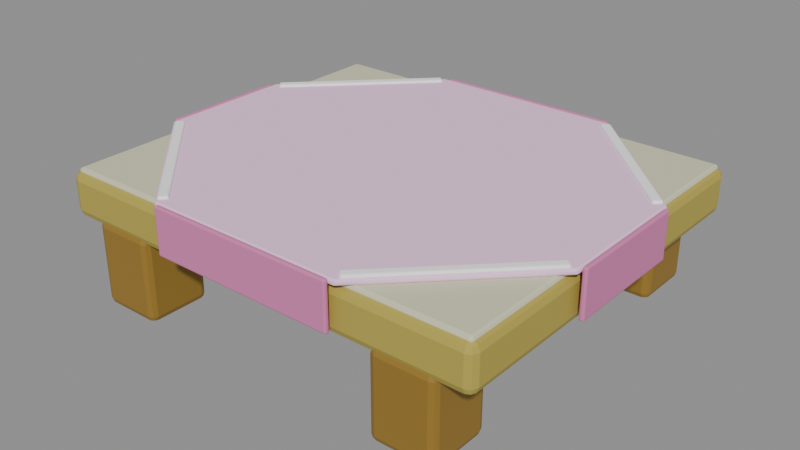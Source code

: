 # Source: table.blend  (saved by Blender 5.3.31; exported with 4.5.12 LTS)
import bpy
from mathutils import Matrix  # noqa: F401  (used for matrix-valued properties, if any)

bpy.ops.wm.read_factory_settings(use_empty=True)
scene = bpy.context.scene
scene.name = 'table'

# ---- materials (node trees are filled in below, after node groups)
mat_wooddark = bpy.data.materials.new('WoodDark')
mat_wooddark.diffuse_color = (0.2961, 0.1714, 0.02217, 1.0)
mat_wood = bpy.data.materials.new('Wood')
mat_wood.diffuse_color = (0.4621, 0.3763, 0.06848, 1.0)
mat_tabletop = bpy.data.materials.new('TableTop')
mat_tabletop.diffuse_color = (0.6724, 0.6724, 0.4621, 1.0)
mat_cloth = bpy.data.materials.new('Cloth')
mat_cloth.diffuse_color = (0.9301, 0.6172, 0.8632, 1.0)
mat_clothhem = bpy.data.materials.new('ClothHem')
mat_clothhem.diffuse_color = (0.6724, 0.1981, 0.4179, 1.0)
mat_clothpiping = bpy.data.materials.new('ClothPiping')
mat_clothpiping.diffuse_color = (1.0, 1.0, 1.0, 1.0)

# ---- material node trees
mat_wooddark.use_nodes = True; mat_wooddark.node_tree.nodes.clear()
_N = mat_wooddark.node_tree.nodes; _L = mat_wooddark.node_tree.links
n0 = _N.new('ShaderNodeBsdfPrincipled'); n0.name = 'Principled BSDF'; n0.location = (-200, 100)
n0.inputs[0].default_value = (0.2961, 0.1714, 0.02217, 1.0)
n0.inputs[2].default_value = 0.6
n0.inputs[10].default_value = 0.005
n1 = _N.new('ShaderNodeOutputMaterial'); n1.name = 'Material Output'; n1.location = (200, 100)
_L.new(n0.outputs[0], n1.inputs[0])
n1.is_active_output = True
mat_wood.use_nodes = True; mat_wood.node_tree.nodes.clear()
_N = mat_wood.node_tree.nodes; _L = mat_wood.node_tree.links
n0 = _N.new('ShaderNodeBsdfPrincipled'); n0.name = 'Principled BSDF'; n0.location = (-200, 100)
n0.inputs[0].default_value = (0.4621, 0.3763, 0.06848, 1.0)
n0.inputs[2].default_value = 0.6
n0.inputs[10].default_value = 0.005
n1 = _N.new('ShaderNodeOutputMaterial'); n1.name = 'Material Output'; n1.location = (200, 100)
_L.new(n0.outputs[0], n1.inputs[0])
n1.is_active_output = True
mat_tabletop.use_nodes = True; mat_tabletop.node_tree.nodes.clear()
_N = mat_tabletop.node_tree.nodes; _L = mat_tabletop.node_tree.links
n0 = _N.new('ShaderNodeBsdfPrincipled'); n0.name = 'Principled BSDF'; n0.location = (-200, 100)
n0.inputs[0].default_value = (0.6724, 0.6724, 0.4621, 1.0)
n0.inputs[10].default_value = 0.005
n1 = _N.new('ShaderNodeOutputMaterial'); n1.name = 'Material Output'; n1.location = (200, 100)
_L.new(n0.outputs[0], n1.inputs[0])
n1.is_active_output = True
mat_cloth.use_nodes = True; mat_cloth.node_tree.nodes.clear()
_N = mat_cloth.node_tree.nodes; _L = mat_cloth.node_tree.links
n0 = _N.new('ShaderNodeBsdfPrincipled'); n0.name = 'Principled BSDF'; n0.location = (-200, 100)
n0.inputs[0].default_value = (0.9301, 0.6172, 0.8632, 1.0)
n0.inputs[2].default_value = 0.9
n0.inputs[10].default_value = 0.005
n1 = _N.new('ShaderNodeOutputMaterial'); n1.name = 'Material Output'; n1.location = (200, 100)
_L.new(n0.outputs[0], n1.inputs[0])
n1.is_active_output = True
mat_clothhem.use_nodes = True; mat_clothhem.node_tree.nodes.clear()
_N = mat_clothhem.node_tree.nodes; _L = mat_clothhem.node_tree.links
n0 = _N.new('ShaderNodeBsdfPrincipled'); n0.name = 'Principled BSDF'; n0.location = (-200, 100)
n0.inputs[0].default_value = (0.6724, 0.1981, 0.4179, 1.0)
n0.inputs[2].default_value = 0.9
n0.inputs[10].default_value = 0.005
n1 = _N.new('ShaderNodeOutputMaterial'); n1.name = 'Material Output'; n1.location = (200, 100)
_L.new(n0.outputs[0], n1.inputs[0])
n1.is_active_output = True
mat_clothpiping.use_nodes = True; mat_clothpiping.node_tree.nodes.clear()
_N = mat_clothpiping.node_tree.nodes; _L = mat_clothpiping.node_tree.links
n0 = _N.new('ShaderNodeBsdfPrincipled'); n0.name = 'Principled BSDF'; n0.location = (-200, 100)
n0.inputs[0].default_value = (1.0, 1.0, 1.0, 1.0)
n0.inputs[2].default_value = 0.8
n0.inputs[10].default_value = 0.005
n1 = _N.new('ShaderNodeOutputMaterial'); n1.name = 'Material Output'; n1.location = (200, 100)
_L.new(n0.outputs[0], n1.inputs[0])
n1.is_active_output = True

# ---- meshes
me_leg_lf = bpy.data.meshes.new('Leg_LF')
me_leg_lf.from_pydata([(-0.75, -0.75, 0.0), (-0.75, -0.75, 0.3375), (-0.75, -0.5, 0.0), (-0.75, -0.5, 0.3375), (-0.5, -0.75, 0.0), (-0.5, -0.75, 0.3375), (-0.5, -0.5, 0.0), (-0.5, -0.5, 0.3375)], [], [(0, 1, 3, 2), (2, 3, 7, 6), (6, 7, 5, 4), (4, 5, 1, 0), (2, 6, 4, 0), (7, 3, 1, 5)])
me_leg_lf.materials.append(mat_wooddark)
me_leg_lf.update()
me_leg_lb = bpy.data.meshes.new('Leg_LB')
me_leg_lb.from_pydata([(-0.75, 0.5, 0.0), (-0.75, 0.5, 0.3375), (-0.75, 0.75, 0.0), (-0.75, 0.75, 0.3375), (-0.5, 0.5, 0.0), (-0.5, 0.5, 0.3375), (-0.5, 0.75, 0.0), (-0.5, 0.75, 0.3375)], [], [(0, 1, 3, 2), (2, 3, 7, 6), (6, 7, 5, 4), (4, 5, 1, 0), (2, 6, 4, 0), (7, 3, 1, 5)])
me_leg_lb.materials.append(mat_wooddark)
me_leg_lb.update()
me_leg_rf = bpy.data.meshes.new('Leg_RF')
me_leg_rf.from_pydata([(0.5, -0.75, 0.0), (0.5, -0.75, 0.3375), (0.5, -0.5, 0.0), (0.5, -0.5, 0.3375), (0.75, -0.75, 0.0), (0.75, -0.75, 0.3375), (0.75, -0.5, 0.0), (0.75, -0.5, 0.3375)], [], [(0, 1, 3, 2), (2, 3, 7, 6), (6, 7, 5, 4), (4, 5, 1, 0), (2, 6, 4, 0), (7, 3, 1, 5)])
me_leg_rf.materials.append(mat_wooddark)
me_leg_rf.update()
me_leg_rb = bpy.data.meshes.new('Leg_RB')
me_leg_rb.from_pydata([(0.5, 0.5, 0.0), (0.5, 0.5, 0.3375), (0.5, 0.75, 0.0), (0.5, 0.75, 0.3375), (0.75, 0.5, 0.0), (0.75, 0.5, 0.3375), (0.75, 0.75, 0.0), (0.75, 0.75, 0.3375)], [], [(0, 1, 3, 2), (2, 3, 7, 6), (6, 7, 5, 4), (4, 5, 1, 0), (2, 6, 4, 0), (7, 3, 1, 5)])
me_leg_rb.materials.append(mat_wooddark)
me_leg_rb.update()
me_board = bpy.data.meshes.new('Board')
me_board.from_pydata([(-0.875, -0.75, 0.3125), (-0.875, -0.75, 0.4875), (-0.875, 0.75, 0.3125), (-0.875, 0.75, 0.4875), (0.875, -0.75, 0.3125), (0.875, -0.75, 0.4875), (0.875, 0.75, 0.3125), (0.875, 0.75, 0.4875)], [], [(0, 1, 3, 2), (2, 3, 7, 6), (6, 7, 5, 4), (4, 5, 1, 0), (2, 6, 4, 0), (7, 3, 1, 5)])
me_board.materials.append(mat_wood)
me_board.update()
me_boardtop = bpy.data.meshes.new('BoardTop')
me_boardtop.from_pydata([(-0.8562, -0.7312, 0.475), (-0.8562, -0.7312, 0.5), (-0.8562, 0.7312, 0.475), (-0.8562, 0.7312, 0.5), (0.8562, -0.7312, 0.475), (0.8562, -0.7312, 0.5), (0.8562, 0.7312, 0.475), (0.8562, 0.7312, 0.5)], [], [(0, 1, 3, 2), (2, 3, 7, 6), (6, 7, 5, 4), (4, 5, 1, 0), (2, 6, 4, 0), (7, 3, 1, 5)])
me_boardtop.materials.append(mat_tabletop)
me_boardtop.update()
me_cloth = bpy.data.meshes.new('Cloth')
me_cloth.from_pydata([(-0.3938, -0.7688, 0.5), (0.3938, -0.7688, 0.5), (0.8938, -0.2688, 0.5), (0.8938, 0.2688, 0.5), (0.3938, 0.7688, 0.5), (-0.3938, 0.7688, 0.5), (-0.8938, 0.2688, 0.5), (-0.8938, -0.2688, 0.5), (-0.3938, -0.7688, 0.5219), (0.3938, -0.7688, 0.5219), (0.8938, -0.2688, 0.5219), (0.8938, 0.2688, 0.5219), (0.3938, 0.7688, 0.5219), (-0.3938, 0.7688, 0.5219), (-0.8938, 0.2688, 0.5219), (-0.8938, -0.2688, 0.5219)], [], [(7, 6, 5, 4, 3, 2, 1, 0), (8, 9, 10, 11, 12, 13, 14, 15), (0, 1, 9, 8), (1, 2, 10, 9), (2, 3, 11, 10), (3, 4, 12, 11), (4, 5, 13, 12), (5, 6, 14, 13), (6, 7, 15, 14), (7, 0, 8, 15)])
me_cloth.materials.append(mat_cloth)
me_cloth.update()
me_hem_f = bpy.data.meshes.new('Hem_F')
me_hem_f.from_pydata([(-0.375, -0.7875, 0.3375), (-0.375, -0.7875, 0.5219), (-0.375, -0.7688, 0.3375), (-0.375, -0.7688, 0.5219), (0.375, -0.7875, 0.3375), (0.375, -0.7875, 0.5219), (0.375, -0.7688, 0.3375), (0.375, -0.7688, 0.5219)], [], [(0, 1, 3, 2), (2, 3, 7, 6), (6, 7, 5, 4), (4, 5, 1, 0), (2, 6, 4, 0), (7, 3, 1, 5)])
me_hem_f.materials.append(mat_clothhem)
me_hem_f.update()
me_hem_b = bpy.data.meshes.new('Hem_B')
me_hem_b.from_pydata([(-0.375, 0.7688, 0.3375), (-0.375, 0.7688, 0.5219), (-0.375, 0.7875, 0.3375), (-0.375, 0.7875, 0.5219), (0.375, 0.7688, 0.3375), (0.375, 0.7688, 0.5219), (0.375, 0.7875, 0.3375), (0.375, 0.7875, 0.5219)], [], [(0, 1, 3, 2), (2, 3, 7, 6), (6, 7, 5, 4), (4, 5, 1, 0), (2, 6, 4, 0), (7, 3, 1, 5)])
me_hem_b.materials.append(mat_clothhem)
me_hem_b.update()
me_hem_l = bpy.data.meshes.new('Hem_L')
me_hem_l.from_pydata([(-0.9125, -0.25, 0.3375), (-0.9125, -0.25, 0.5219), (-0.9125, 0.25, 0.3375), (-0.9125, 0.25, 0.5219), (-0.8938, -0.25, 0.3375), (-0.8938, -0.25, 0.5219), (-0.8938, 0.25, 0.3375), (-0.8938, 0.25, 0.5219)], [], [(0, 1, 3, 2), (2, 3, 7, 6), (6, 7, 5, 4), (4, 5, 1, 0), (2, 6, 4, 0), (7, 3, 1, 5)])
me_hem_l.materials.append(mat_clothhem)
me_hem_l.update()
me_hem_r = bpy.data.meshes.new('Hem_R')
me_hem_r.from_pydata([(0.8938, -0.25, 0.3375), (0.8938, -0.25, 0.5219), (0.8938, 0.25, 0.3375), (0.8938, 0.25, 0.5219), (0.9125, -0.25, 0.3375), (0.9125, -0.25, 0.5219), (0.9125, 0.25, 0.3375), (0.9125, 0.25, 0.5219)], [], [(0, 1, 3, 2), (2, 3, 7, 6), (6, 7, 5, 4), (4, 5, 1, 0), (2, 6, 4, 0), (7, 3, 1, 5)])
me_hem_r.materials.append(mat_clothhem)
me_hem_r.update()
me_piping_0 = bpy.data.meshes.new('Piping_0')
me_piping_0.from_pydata([(-0.3348, -0.01875, 0.5), (-0.3348, -0.01875, 0.5312), (-0.3348, 0.01875, 0.5), (-0.3348, 0.01875, 0.5312), (0.3348, -0.01875, 0.5), (0.3348, -0.01875, 0.5312), (0.3348, 0.01875, 0.5), (0.3348, 0.01875, 0.5312)], [], [(0, 1, 3, 2), (2, 3, 7, 6), (6, 7, 5, 4), (4, 5, 1, 0), (2, 6, 4, 0), (7, 3, 1, 5)])
me_piping_0.materials.append(mat_clothpiping)
me_piping_0.update()
me_piping_1 = bpy.data.meshes.new('Piping_1')
me_piping_1.from_pydata([(-0.3348, -0.01875, 0.5), (-0.3348, -0.01875, 0.5312), (-0.3348, 0.01875, 0.5), (-0.3348, 0.01875, 0.5312), (0.3348, -0.01875, 0.5), (0.3348, -0.01875, 0.5312), (0.3348, 0.01875, 0.5), (0.3348, 0.01875, 0.5312)], [], [(0, 1, 3, 2), (2, 3, 7, 6), (6, 7, 5, 4), (4, 5, 1, 0), (2, 6, 4, 0), (7, 3, 1, 5)])
me_piping_1.materials.append(mat_clothpiping)
me_piping_1.update()
me_piping_2 = bpy.data.meshes.new('Piping_2')
me_piping_2.from_pydata([(-0.3348, -0.01875, 0.5), (-0.3348, -0.01875, 0.5312), (-0.3348, 0.01875, 0.5), (-0.3348, 0.01875, 0.5312), (0.3348, -0.01875, 0.5), (0.3348, -0.01875, 0.5312), (0.3348, 0.01875, 0.5), (0.3348, 0.01875, 0.5312)], [], [(0, 1, 3, 2), (2, 3, 7, 6), (6, 7, 5, 4), (4, 5, 1, 0), (2, 6, 4, 0), (7, 3, 1, 5)])
me_piping_2.materials.append(mat_clothpiping)
me_piping_2.update()
me_piping_3 = bpy.data.meshes.new('Piping_3')
me_piping_3.from_pydata([(-0.3348, -0.01875, 0.5), (-0.3348, -0.01875, 0.5312), (-0.3348, 0.01875, 0.5), (-0.3348, 0.01875, 0.5312), (0.3348, -0.01875, 0.5), (0.3348, -0.01875, 0.5312), (0.3348, 0.01875, 0.5), (0.3348, 0.01875, 0.5312)], [], [(0, 1, 3, 2), (2, 3, 7, 6), (6, 7, 5, 4), (4, 5, 1, 0), (2, 6, 4, 0), (7, 3, 1, 5)])
me_piping_3.materials.append(mat_clothpiping)
me_piping_3.update()

# ---- objects
ob_leg_lf = bpy.data.objects.new('Leg_LF', me_leg_lf)
ob_leg_lb = bpy.data.objects.new('Leg_LB', me_leg_lb)
ob_leg_rf = bpy.data.objects.new('Leg_RF', me_leg_rf)
ob_leg_rb = bpy.data.objects.new('Leg_RB', me_leg_rb)
ob_board = bpy.data.objects.new('Board', me_board)
ob_boardtop = bpy.data.objects.new('BoardTop', me_boardtop)
ob_cloth = bpy.data.objects.new('Cloth', me_cloth)
ob_hem_f = bpy.data.objects.new('Hem_F', me_hem_f)
ob_hem_b = bpy.data.objects.new('Hem_B', me_hem_b)
ob_hem_l = bpy.data.objects.new('Hem_L', me_hem_l)
ob_hem_r = bpy.data.objects.new('Hem_R', me_hem_r)
ob_piping_0 = bpy.data.objects.new('Piping_0', me_piping_0)
ob_piping_1 = bpy.data.objects.new('Piping_1', me_piping_1)
ob_piping_2 = bpy.data.objects.new('Piping_2', me_piping_2)
ob_piping_3 = bpy.data.objects.new('Piping_3', me_piping_3)

# ---- transforms, parenting, visibility, modifiers, constraints
ob_leg_lf.location = (0.0, 0.0, 0.0)
_m = ob_leg_lf.modifiers.new('Bevel', 'BEVEL')
_m.width = 0.025
_m.width_pct = 0.025
_m.segments = 2
ob_leg_lb.location = (0.0, 0.0, 0.0)
_m = ob_leg_lb.modifiers.new('Bevel', 'BEVEL')
_m.width = 0.025
_m.width_pct = 0.025
_m.segments = 2
ob_leg_rf.location = (0.0, 0.0, 0.0)
_m = ob_leg_rf.modifiers.new('Bevel', 'BEVEL')
_m.width = 0.025
_m.width_pct = 0.025
_m.segments = 2
ob_leg_rb.location = (0.0, 0.0, 0.0)
_m = ob_leg_rb.modifiers.new('Bevel', 'BEVEL')
_m.width = 0.025
_m.width_pct = 0.025
_m.segments = 2
ob_board.location = (0.0, 0.0, 0.0)
_m = ob_board.modifiers.new('Bevel', 'BEVEL')
_m.width = 0.03125
_m.width_pct = 0.03125
_m.segments = 2
ob_boardtop.location = (0.0, 0.0, 0.0)
_m = ob_boardtop.modifiers.new('Bevel', 'BEVEL')
_m.width = 0.0125
_m.width_pct = 0.0125
_m.segments = 2
ob_cloth.location = (0.0, 0.0, 0.0)
_m = ob_cloth.modifiers.new('Bevel', 'BEVEL')
_m.width = 0.0075
_m.width_pct = 0.0075
_m.segments = 2
ob_hem_f.location = (0.0, 0.0, 0.0)
_m = ob_hem_f.modifiers.new('Bevel', 'BEVEL')
_m.width = 0.00625
_m.width_pct = 0.00625
_m.segments = 2
ob_hem_b.location = (0.0, 0.0, 0.0)
_m = ob_hem_b.modifiers.new('Bevel', 'BEVEL')
_m.width = 0.00625
_m.width_pct = 0.00625
_m.segments = 2
ob_hem_l.location = (0.0, 0.0, 0.0)
_m = ob_hem_l.modifiers.new('Bevel', 'BEVEL')
_m.width = 0.00625
_m.width_pct = 0.00625
_m.segments = 2
ob_hem_r.location = (0.0, 0.0, 0.0)
_m = ob_hem_r.modifiers.new('Bevel', 'BEVEL')
_m.width = 0.00625
_m.width_pct = 0.00625
_m.segments = 2
ob_piping_0.location = (-0.625, -0.5, 0.0)
ob_piping_0.rotation_euler = (0.0, 0.0, 2.356)
_m = ob_piping_0.modifiers.new('Bevel', 'BEVEL')
_m.width = 0.00625
_m.width_pct = 0.00625
_m.segments = 2
ob_piping_1.location = (0.625, -0.5, 0.0)
ob_piping_1.rotation_euler = (0.0, 0.0, 0.7854)
_m = ob_piping_1.modifiers.new('Bevel', 'BEVEL')
_m.width = 0.00625
_m.width_pct = 0.00625
_m.segments = 2
ob_piping_2.location = (0.625, 0.5, 0.0)
ob_piping_2.rotation_euler = (0.0, 0.0, -0.7854)
_m = ob_piping_2.modifiers.new('Bevel', 'BEVEL')
_m.width = 0.00625
_m.width_pct = 0.00625
_m.segments = 2
ob_piping_3.location = (-0.625, 0.5, 0.0)
ob_piping_3.rotation_euler = (0.0, 0.0, -2.356)
_m = ob_piping_3.modifiers.new('Bevel', 'BEVEL')
_m.width = 0.00625
_m.width_pct = 0.00625
_m.segments = 2

# ---- collection membership
scene.collection.objects.link(ob_leg_lf)
scene.collection.objects.link(ob_leg_lb)
scene.collection.objects.link(ob_leg_rf)
scene.collection.objects.link(ob_leg_rb)
scene.collection.objects.link(ob_board)
scene.collection.objects.link(ob_boardtop)
scene.collection.objects.link(ob_cloth)
scene.collection.objects.link(ob_hem_f)
scene.collection.objects.link(ob_hem_b)
scene.collection.objects.link(ob_hem_l)
scene.collection.objects.link(ob_hem_r)
scene.collection.objects.link(ob_piping_0)
scene.collection.objects.link(ob_piping_1)
scene.collection.objects.link(ob_piping_2)
scene.collection.objects.link(ob_piping_3)

# ---- scene / render settings (as saved in the file)
scene.frame_start = 1; scene.frame_end = 250; scene.frame_set(1)
scene.render.engine = 'BLENDER_EEVEE_NEXT'
scene.render.image_settings.exr_codec = 'NONE'
scene.render.use_bake_clear = False
scene.render.bake_margin = 0
scene.render.bake_bias = 0.0
scene.render.bake_samples = 0
scene.render.simplify_subdivision_render = 0
scene.render.simplify_child_particles_render = 0.0
scene.render.compositor_device = 'GPU'
scene.eevee.use_volume_custom_range = False
scene.eevee.gtao_distance = 0.0
scene.eevee.use_fast_gi = False
scene.eevee.fast_gi_thickness_near = 0.1
scene.eevee.fast_gi_thickness_far = 0.0
scene.eevee.ray_tracing_options.screen_trace_thickness = 0.1
bpy.context.view_layer.update()

# ---- added for rendering (the .blend has no active camera and no usable light): camera, sun + grey world if the file has none
cam_auto = bpy.data.cameras.new('AutoCamera')
cam_auto.lens = 50.0
cam_auto.sensor_width = 36.0
cam_auto.clip_end = 1000.0
ob_auto_camera = bpy.data.objects.new('AutoCamera', cam_auto)
scene.collection.objects.link(ob_auto_camera)
ob_auto_camera.location = (2.28391, -2.7407, 2.09276)
ob_auto_camera.rotation_euler = (1.09748, -7.21219e-08, 0.694738)
scene.camera = ob_auto_camera
light_auto_sun = bpy.data.lights.new('AutoSun', 'SUN')
light_auto_sun.energy = 3.0
light_auto_sun.angle = 0.0523599
ob_auto_sun = bpy.data.objects.new('AutoSun', light_auto_sun)
scene.collection.objects.link(ob_auto_sun)
ob_auto_sun.rotation_euler = (0.872665, 0.174533, 0.523599)
if scene.world is None:
    world_auto = bpy.data.worlds.new('AutoWorld')
    world_auto.color = (0.3, 0.3, 0.3)
    scene.world = world_auto
bpy.context.view_layer.update()
